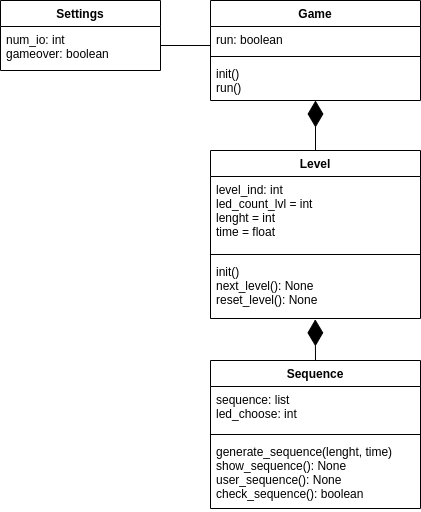

The diagram above was exported from draw.io. Its source (the exported page's mxGraphModel, read from the mxfile embedded in the PNG):
<mxGraphModel dx="757" dy="418" grid="1" gridSize="10" guides="1" tooltips="1" connect="1" arrows="1" fold="1" page="1" pageScale="1" pageWidth="850" pageHeight="1100" math="0" shadow="0">
  <root>
    <mxCell id="0" />
    <mxCell id="1" parent="0" />
    <mxCell id="vLvu6YY81i9t5kBbPL8K-1" value="Settings" style="swimlane;fontStyle=1;align=center;verticalAlign=top;childLayout=stackLayout;horizontal=1;startSize=26;horizontalStack=0;resizeParent=1;resizeParentMax=0;resizeLast=0;collapsible=1;marginBottom=0;" parent="1" vertex="1">
      <mxGeometry x="110" y="200" width="160" height="70" as="geometry" />
    </mxCell>
    <mxCell id="vLvu6YY81i9t5kBbPL8K-2" value="num_io: int&#10;gameover: boolean" style="text;strokeColor=none;fillColor=none;align=left;verticalAlign=top;spacingLeft=4;spacingRight=4;overflow=hidden;rotatable=0;points=[[0,0.5],[1,0.5]];portConstraint=eastwest;" parent="vLvu6YY81i9t5kBbPL8K-1" vertex="1">
      <mxGeometry y="26" width="160" height="44" as="geometry" />
    </mxCell>
    <mxCell id="c43mf0O_II287r9Enmgl-1" value="Game" style="swimlane;fontStyle=1;align=center;verticalAlign=top;childLayout=stackLayout;horizontal=1;startSize=26;horizontalStack=0;resizeParent=1;resizeParentMax=0;resizeLast=0;collapsible=1;marginBottom=0;" parent="1" vertex="1">
      <mxGeometry x="320" y="200" width="210" height="100" as="geometry" />
    </mxCell>
    <mxCell id="c43mf0O_II287r9Enmgl-2" value="run: boolean" style="text;strokeColor=none;fillColor=none;align=left;verticalAlign=top;spacingLeft=4;spacingRight=4;overflow=hidden;rotatable=0;points=[[0,0.5],[1,0.5]];portConstraint=eastwest;" parent="c43mf0O_II287r9Enmgl-1" vertex="1">
      <mxGeometry y="26" width="210" height="26" as="geometry" />
    </mxCell>
    <mxCell id="c43mf0O_II287r9Enmgl-3" value="" style="line;strokeWidth=1;fillColor=none;align=left;verticalAlign=middle;spacingTop=-1;spacingLeft=3;spacingRight=3;rotatable=0;labelPosition=right;points=[];portConstraint=eastwest;" parent="c43mf0O_II287r9Enmgl-1" vertex="1">
      <mxGeometry y="52" width="210" height="8" as="geometry" />
    </mxCell>
    <mxCell id="c43mf0O_II287r9Enmgl-4" value="init()&#10;run()&#10;" style="text;strokeColor=none;fillColor=none;align=left;verticalAlign=top;spacingLeft=4;spacingRight=4;overflow=hidden;rotatable=0;points=[[0,0.5],[1,0.5]];portConstraint=eastwest;" parent="c43mf0O_II287r9Enmgl-1" vertex="1">
      <mxGeometry y="60" width="210" height="40" as="geometry" />
    </mxCell>
    <mxCell id="c43mf0O_II287r9Enmgl-5" value="Sequence" style="swimlane;fontStyle=1;align=center;verticalAlign=top;childLayout=stackLayout;horizontal=1;startSize=26;horizontalStack=0;resizeParent=1;resizeParentMax=0;resizeLast=0;collapsible=1;marginBottom=0;" parent="1" vertex="1">
      <mxGeometry x="320" y="560" width="210" height="148" as="geometry" />
    </mxCell>
    <mxCell id="c43mf0O_II287r9Enmgl-6" value="sequence: list&#10;led_choose: int&#10;" style="text;strokeColor=none;fillColor=none;align=left;verticalAlign=top;spacingLeft=4;spacingRight=4;overflow=hidden;rotatable=0;points=[[0,0.5],[1,0.5]];portConstraint=eastwest;" parent="c43mf0O_II287r9Enmgl-5" vertex="1">
      <mxGeometry y="26" width="210" height="44" as="geometry" />
    </mxCell>
    <mxCell id="c43mf0O_II287r9Enmgl-7" value="" style="line;strokeWidth=1;fillColor=none;align=left;verticalAlign=middle;spacingTop=-1;spacingLeft=3;spacingRight=3;rotatable=0;labelPosition=right;points=[];portConstraint=eastwest;" parent="c43mf0O_II287r9Enmgl-5" vertex="1">
      <mxGeometry y="70" width="210" height="8" as="geometry" />
    </mxCell>
    <mxCell id="c43mf0O_II287r9Enmgl-8" value="generate_sequence(lenght, time)&#10;show_sequence(): None&#10;user_sequence(): None&#10;check_sequence(): boolean" style="text;strokeColor=none;fillColor=none;align=left;verticalAlign=top;spacingLeft=4;spacingRight=4;overflow=hidden;rotatable=0;points=[[0,0.5],[1,0.5]];portConstraint=eastwest;" parent="c43mf0O_II287r9Enmgl-5" vertex="1">
      <mxGeometry y="78" width="210" height="70" as="geometry" />
    </mxCell>
    <mxCell id="c43mf0O_II287r9Enmgl-11" value="" style="endArrow=diamondThin;endFill=1;endSize=24;html=1;rounded=0;exitX=0.5;exitY=0;exitDx=0;exitDy=0;entryX=0.499;entryY=1.014;entryDx=0;entryDy=0;entryPerimeter=0;" parent="1" target="CUZDBRXQHxgWktqQ_okT-7" edge="1" source="c43mf0O_II287r9Enmgl-5">
      <mxGeometry width="160" relative="1" as="geometry">
        <mxPoint x="530" y="280" as="sourcePoint" />
        <mxPoint x="402" y="450" as="targetPoint" />
        <Array as="points" />
      </mxGeometry>
    </mxCell>
    <mxCell id="CUZDBRXQHxgWktqQ_okT-4" value="Level" style="swimlane;fontStyle=1;align=center;verticalAlign=top;childLayout=stackLayout;horizontal=1;startSize=26;horizontalStack=0;resizeParent=1;resizeParentMax=0;resizeLast=0;collapsible=1;marginBottom=0;" vertex="1" parent="1">
      <mxGeometry x="320" y="350" width="210" height="168" as="geometry" />
    </mxCell>
    <mxCell id="CUZDBRXQHxgWktqQ_okT-5" value="level_ind: int&#10;led_count_lvl = int&#10;lenght = int&#10;time = float" style="text;strokeColor=none;fillColor=none;align=left;verticalAlign=top;spacingLeft=4;spacingRight=4;overflow=hidden;rotatable=0;points=[[0,0.5],[1,0.5]];portConstraint=eastwest;" vertex="1" parent="CUZDBRXQHxgWktqQ_okT-4">
      <mxGeometry y="26" width="210" height="74" as="geometry" />
    </mxCell>
    <mxCell id="CUZDBRXQHxgWktqQ_okT-6" value="" style="line;strokeWidth=1;fillColor=none;align=left;verticalAlign=middle;spacingTop=-1;spacingLeft=3;spacingRight=3;rotatable=0;labelPosition=right;points=[];portConstraint=eastwest;" vertex="1" parent="CUZDBRXQHxgWktqQ_okT-4">
      <mxGeometry y="100" width="210" height="8" as="geometry" />
    </mxCell>
    <mxCell id="CUZDBRXQHxgWktqQ_okT-7" value="init()&#10;next_level(): None&#10;reset_level(): None" style="text;strokeColor=none;fillColor=none;align=left;verticalAlign=top;spacingLeft=4;spacingRight=4;overflow=hidden;rotatable=0;points=[[0,0.5],[1,0.5]];portConstraint=eastwest;" vertex="1" parent="CUZDBRXQHxgWktqQ_okT-4">
      <mxGeometry y="108" width="210" height="60" as="geometry" />
    </mxCell>
    <mxCell id="CUZDBRXQHxgWktqQ_okT-8" value="" style="endArrow=diamondThin;endFill=1;endSize=24;html=1;rounded=0;entryX=0.5;entryY=1;entryDx=0;entryDy=0;entryPerimeter=0;exitX=0.5;exitY=0;exitDx=0;exitDy=0;" edge="1" parent="1" source="CUZDBRXQHxgWktqQ_okT-4" target="c43mf0O_II287r9Enmgl-4">
      <mxGeometry width="160" relative="1" as="geometry">
        <mxPoint x="400" y="330" as="sourcePoint" />
        <mxPoint x="560" y="330" as="targetPoint" />
      </mxGeometry>
    </mxCell>
    <mxCell id="CUZDBRXQHxgWktqQ_okT-12" value="" style="endArrow=none;html=1;rounded=0;exitX=0;exitY=0.731;exitDx=0;exitDy=0;exitPerimeter=0;" edge="1" parent="1" source="c43mf0O_II287r9Enmgl-2">
      <mxGeometry width="50" height="50" relative="1" as="geometry">
        <mxPoint x="310" y="250" as="sourcePoint" />
        <mxPoint x="270" y="245" as="targetPoint" />
      </mxGeometry>
    </mxCell>
  </root>
</mxGraphModel>